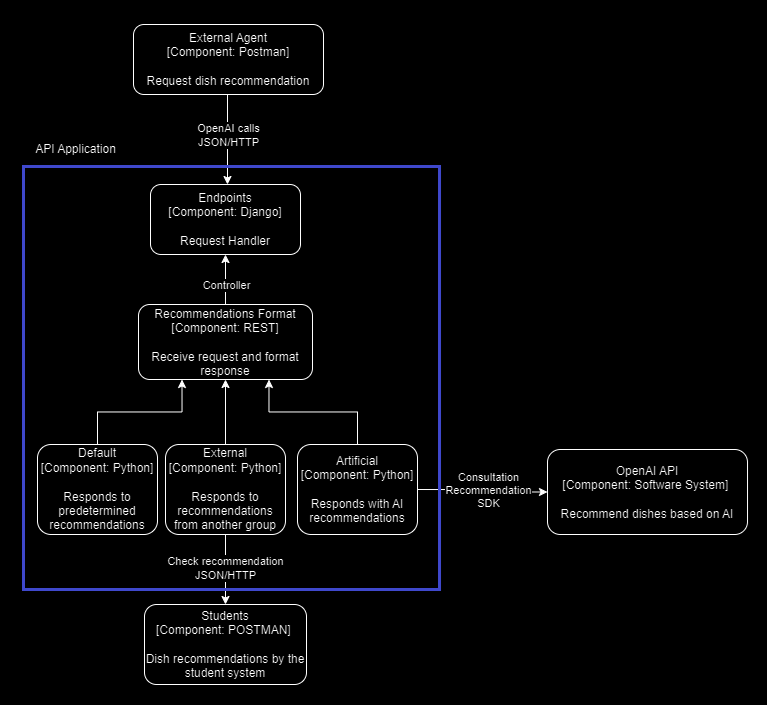

The diagram above was exported from draw.io. Its source (the exported page's mxGraphModel, read from the mxfile embedded in the PNG):
<mxGraphModel dx="1400" dy="696" grid="0" gridSize="10" guides="1" tooltips="1" connect="1" arrows="1" fold="1" page="1" pageScale="1" pageWidth="827" pageHeight="1169" math="0" shadow="0">
  <root>
    <mxCell id="0" />
    <mxCell id="1" parent="0" />
    <mxCell id="ApHbujeSTWqNG3-PxSfc-1" value="" style="rounded=0;whiteSpace=wrap;html=1;" vertex="1" parent="1">
      <mxGeometry x="170" y="173" width="779" height="715" as="geometry" />
    </mxCell>
    <mxCell id="fbtap4tOz_sKYTysB0sv-1" value="External Agent&lt;br&gt;[Component: Postman]&lt;br&gt;&lt;br&gt;Request dish recommendation" style="rounded=1;whiteSpace=wrap;html=1;" parent="1" vertex="1">
      <mxGeometry x="306" y="200" width="190" height="70" as="geometry" />
    </mxCell>
    <mxCell id="fbtap4tOz_sKYTysB0sv-8" style="edgeStyle=orthogonalEdgeStyle;rounded=0;orthogonalLoop=1;jettySize=auto;html=1;entryX=0.5;entryY=1;entryDx=0;entryDy=0;" parent="1" source="fbtap4tOz_sKYTysB0sv-7" target="fbtap4tOz_sKYTysB0sv-5" edge="1">
      <mxGeometry relative="1" as="geometry" />
    </mxCell>
    <mxCell id="fbtap4tOz_sKYTysB0sv-9" value="Controller" style="edgeLabel;html=1;align=center;verticalAlign=middle;resizable=0;points=[];" parent="fbtap4tOz_sKYTysB0sv-8" vertex="1" connectable="0">
      <mxGeometry x="0.08" relative="1" as="geometry">
        <mxPoint y="7" as="offset" />
      </mxGeometry>
    </mxCell>
    <mxCell id="fbtap4tOz_sKYTysB0sv-5" value="Endpoints&lt;br&gt;[Component: Django]&lt;br&gt;&lt;br&gt;Request Handler" style="rounded=1;whiteSpace=wrap;html=1;" parent="1" vertex="1">
      <mxGeometry x="323" y="360" width="150" height="70" as="geometry" />
    </mxCell>
    <mxCell id="fbtap4tOz_sKYTysB0sv-4" style="edgeStyle=orthogonalEdgeStyle;rounded=0;orthogonalLoop=1;jettySize=auto;html=1;exitX=0.5;exitY=1;exitDx=0;exitDy=0;entryX=0.5;entryY=0;entryDx=0;entryDy=0;" parent="1" edge="1">
      <mxGeometry relative="1" as="geometry">
        <mxPoint x="400" y="270" as="sourcePoint" />
        <mxPoint x="400" y="360" as="targetPoint" />
      </mxGeometry>
    </mxCell>
    <mxCell id="fbtap4tOz_sKYTysB0sv-6" value="&lt;div&gt;OpenAI calls&lt;/div&gt;&lt;div&gt;JSON/HTTP&lt;/div&gt;" style="edgeLabel;html=1;align=center;verticalAlign=middle;resizable=0;points=[];" parent="fbtap4tOz_sKYTysB0sv-4" vertex="1" connectable="0">
      <mxGeometry y="1" relative="1" as="geometry">
        <mxPoint x="-1" y="-5" as="offset" />
      </mxGeometry>
    </mxCell>
    <mxCell id="fbtap4tOz_sKYTysB0sv-13" style="edgeStyle=orthogonalEdgeStyle;rounded=0;orthogonalLoop=1;jettySize=auto;html=1;entryX=0.25;entryY=1;entryDx=0;entryDy=0;" parent="1" source="fbtap4tOz_sKYTysB0sv-10" target="fbtap4tOz_sKYTysB0sv-7" edge="1">
      <mxGeometry relative="1" as="geometry" />
    </mxCell>
    <mxCell id="fbtap4tOz_sKYTysB0sv-14" style="edgeStyle=orthogonalEdgeStyle;rounded=0;orthogonalLoop=1;jettySize=auto;html=1;entryX=0.5;entryY=1;entryDx=0;entryDy=0;" parent="1" source="fbtap4tOz_sKYTysB0sv-11" target="fbtap4tOz_sKYTysB0sv-7" edge="1">
      <mxGeometry relative="1" as="geometry" />
    </mxCell>
    <mxCell id="fbtap4tOz_sKYTysB0sv-15" style="edgeStyle=orthogonalEdgeStyle;rounded=0;orthogonalLoop=1;jettySize=auto;html=1;entryX=0.75;entryY=1;entryDx=0;entryDy=0;" parent="1" source="fbtap4tOz_sKYTysB0sv-12" target="fbtap4tOz_sKYTysB0sv-7" edge="1">
      <mxGeometry relative="1" as="geometry" />
    </mxCell>
    <mxCell id="fbtap4tOz_sKYTysB0sv-7" value="Recommendations Format&lt;br&gt;[Component:&amp;nbsp;REST]&lt;br&gt;&lt;br&gt;Receive request and format response" style="rounded=1;whiteSpace=wrap;html=1;" parent="1" vertex="1">
      <mxGeometry x="311" y="480" width="174" height="75" as="geometry" />
    </mxCell>
    <mxCell id="fbtap4tOz_sKYTysB0sv-10" value="Default&lt;div&gt;[Component: Python]&lt;/div&gt;&lt;div&gt;&lt;br&gt;&lt;/div&gt;&lt;div&gt;Responds to predetermined recommendations&lt;/div&gt;" style="rounded=1;whiteSpace=wrap;html=1;" parent="1" vertex="1">
      <mxGeometry x="210" y="620" width="120" height="90" as="geometry" />
    </mxCell>
    <mxCell id="fbtap4tOz_sKYTysB0sv-21" style="edgeStyle=orthogonalEdgeStyle;rounded=0;orthogonalLoop=1;jettySize=auto;html=1;exitX=0.5;exitY=1;exitDx=0;exitDy=0;" parent="1" source="fbtap4tOz_sKYTysB0sv-11" target="fbtap4tOz_sKYTysB0sv-20" edge="1">
      <mxGeometry relative="1" as="geometry" />
    </mxCell>
    <mxCell id="fbtap4tOz_sKYTysB0sv-22" value="&lt;div&gt;Check recommendation&lt;/div&gt;&lt;div&gt;JSON/HTTP&lt;/div&gt;" style="edgeLabel;html=1;align=center;verticalAlign=middle;resizable=0;points=[];" parent="fbtap4tOz_sKYTysB0sv-21" vertex="1" connectable="0">
      <mxGeometry x="-0.0286" y="-1" relative="1" as="geometry">
        <mxPoint as="offset" />
      </mxGeometry>
    </mxCell>
    <mxCell id="fbtap4tOz_sKYTysB0sv-11" value="External&lt;br&gt;&lt;div style=&quot;border-color: var(--border-color);&quot;&gt;[Component: Python]&lt;/div&gt;&lt;div style=&quot;border-color: var(--border-color);&quot;&gt;&lt;br style=&quot;border-color: var(--border-color);&quot;&gt;&lt;/div&gt;&lt;div style=&quot;border-color: var(--border-color);&quot;&gt;Responds to recommendations from another group&lt;/div&gt;" style="rounded=1;whiteSpace=wrap;html=1;" parent="1" vertex="1">
      <mxGeometry x="338" y="620" width="120" height="90" as="geometry" />
    </mxCell>
    <mxCell id="fbtap4tOz_sKYTysB0sv-24" style="edgeStyle=orthogonalEdgeStyle;rounded=0;orthogonalLoop=1;jettySize=auto;html=1;exitX=1;exitY=0.5;exitDx=0;exitDy=0;entryX=0;entryY=0.5;entryDx=0;entryDy=0;" parent="1" source="fbtap4tOz_sKYTysB0sv-12" target="fbtap4tOz_sKYTysB0sv-23" edge="1">
      <mxGeometry relative="1" as="geometry" />
    </mxCell>
    <mxCell id="fbtap4tOz_sKYTysB0sv-25" value="&lt;div&gt;Consultation&lt;/div&gt;&lt;div&gt;Recommendation&lt;/div&gt;&lt;div&gt;SDK&lt;/div&gt;" style="edgeLabel;html=1;align=center;verticalAlign=middle;resizable=0;points=[];" parent="fbtap4tOz_sKYTysB0sv-24" vertex="1" connectable="0">
      <mxGeometry x="-0.1733" y="1" relative="1" as="geometry">
        <mxPoint x="16" y="1" as="offset" />
      </mxGeometry>
    </mxCell>
    <mxCell id="fbtap4tOz_sKYTysB0sv-12" value="Artificial&lt;br&gt;&lt;div style=&quot;border-color: var(--border-color);&quot;&gt;[Component: Python]&lt;/div&gt;&lt;div style=&quot;border-color: var(--border-color);&quot;&gt;&lt;br style=&quot;border-color: var(--border-color);&quot;&gt;&lt;/div&gt;&lt;div style=&quot;border-color: var(--border-color);&quot;&gt;Responds with AI recommendations&lt;/div&gt;" style="rounded=1;whiteSpace=wrap;html=1;" parent="1" vertex="1">
      <mxGeometry x="470" y="620" width="120" height="90" as="geometry" />
    </mxCell>
    <mxCell id="fbtap4tOz_sKYTysB0sv-19" value="API Application" style="text;html=1;align=center;verticalAlign=middle;resizable=0;points=[];autosize=1;strokeColor=none;fillColor=none;" parent="1" vertex="1">
      <mxGeometry x="198" y="310" width="100" height="30" as="geometry" />
    </mxCell>
    <mxCell id="fbtap4tOz_sKYTysB0sv-20" value="Students&lt;br&gt;[Component: POSTMAN]&amp;nbsp;&lt;br&gt;&lt;br&gt;Dish recommendations by the student system" style="rounded=1;whiteSpace=wrap;html=1;" parent="1" vertex="1">
      <mxGeometry x="317" y="780" width="162" height="80" as="geometry" />
    </mxCell>
    <mxCell id="fbtap4tOz_sKYTysB0sv-23" value="OpenAI API&lt;br&gt;[Component: Software System]&amp;nbsp;&lt;br&gt;&lt;br&gt;Recommend dishes based on AI" style="rounded=1;whiteSpace=wrap;html=1;" parent="1" vertex="1">
      <mxGeometry x="720" y="625" width="200" height="85" as="geometry" />
    </mxCell>
  </root>
</mxGraphModel>